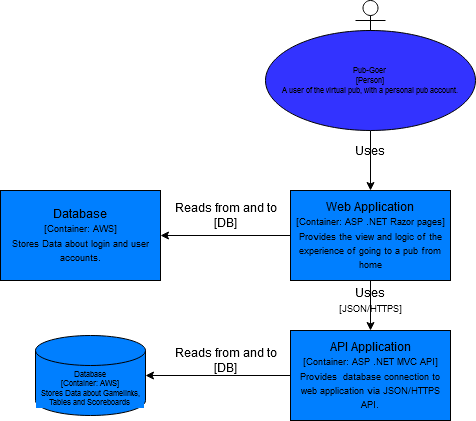

The diagram above was exported from draw.io. Its source (the exported page's mxGraphModel, read from the mxfile embedded in the PNG):
<mxGraphModel dx="1422" dy="791" grid="1" gridSize="10" guides="1" tooltips="1" connect="1" arrows="1" fold="1" page="1" pageScale="1" pageWidth="850" pageHeight="1100" math="0" shadow="0">
  <root>
    <mxCell id="wMP3cn83p-MF36USiIZS-0" />
    <mxCell id="wMP3cn83p-MF36USiIZS-1" parent="wMP3cn83p-MF36USiIZS-0" />
    <mxCell id="CGlUxF_f1n55STui91C8-0" style="edgeStyle=orthogonalEdgeStyle;rounded=0;orthogonalLoop=1;jettySize=auto;html=1;entryX=0.5;entryY=0;entryDx=0;entryDy=0;" edge="1" parent="wMP3cn83p-MF36USiIZS-1" source="CGlUxF_f1n55STui91C8-2" target="CGlUxF_f1n55STui91C8-7">
      <mxGeometry relative="1" as="geometry" />
    </mxCell>
    <mxCell id="CGlUxF_f1n55STui91C8-1" style="edgeStyle=orthogonalEdgeStyle;rounded=0;orthogonalLoop=1;jettySize=auto;html=1;exitX=0;exitY=0.5;exitDx=0;exitDy=0;entryX=1;entryY=0.5;entryDx=0;entryDy=0;" edge="1" parent="wMP3cn83p-MF36USiIZS-1" source="CGlUxF_f1n55STui91C8-2" target="CGlUxF_f1n55STui91C8-10">
      <mxGeometry relative="1" as="geometry" />
    </mxCell>
    <mxCell id="CGlUxF_f1n55STui91C8-2" value="&lt;div&gt;Web Application&lt;/div&gt;&lt;div&gt;&lt;font style=&quot;font-size: 9px&quot;&gt;[Container: ASP .NET Razor pages]&lt;/font&gt;&lt;/div&gt;&lt;div&gt;&lt;font style=&quot;font-size: 9px&quot;&gt;Provides the view and logic of the experience of going to a pub from home&lt;/font&gt;&lt;/div&gt;" style="rounded=0;whiteSpace=wrap;html=1;labelBackgroundColor=#007FFF;fillColor=#007FFF;" vertex="1" parent="wMP3cn83p-MF36USiIZS-1">
      <mxGeometry x="555" y="210" width="160" height="90" as="geometry" />
    </mxCell>
    <mxCell id="CGlUxF_f1n55STui91C8-3" style="edgeStyle=orthogonalEdgeStyle;rounded=0;orthogonalLoop=1;jettySize=auto;html=1;" edge="1" parent="wMP3cn83p-MF36USiIZS-1" target="CGlUxF_f1n55STui91C8-2">
      <mxGeometry relative="1" as="geometry">
        <mxPoint x="635" y="150" as="sourcePoint" />
      </mxGeometry>
    </mxCell>
    <mxCell id="CGlUxF_f1n55STui91C8-4" value="" style="shape=umlActor;verticalLabelPosition=bottom;verticalAlign=top;html=1;outlineConnect=0;labelBackgroundColor=#3333FF;fillColor=#FFFFFF;fontSize=8;labelBorderColor=#000000;" vertex="1" parent="wMP3cn83p-MF36USiIZS-1">
      <mxGeometry x="620" y="20" width="30" height="60" as="geometry" />
    </mxCell>
    <mxCell id="CGlUxF_f1n55STui91C8-5" value="Uses" style="text;html=1;strokeColor=none;fillColor=none;align=center;verticalAlign=middle;whiteSpace=wrap;rounded=0;" vertex="1" parent="wMP3cn83p-MF36USiIZS-1">
      <mxGeometry x="615" y="160" width="40" height="20" as="geometry" />
    </mxCell>
    <mxCell id="CGlUxF_f1n55STui91C8-6" style="edgeStyle=orthogonalEdgeStyle;rounded=0;orthogonalLoop=1;jettySize=auto;html=1;exitX=0;exitY=0.5;exitDx=0;exitDy=0;entryX=1;entryY=0.5;entryDx=0;entryDy=0;entryPerimeter=0;" edge="1" parent="wMP3cn83p-MF36USiIZS-1" source="CGlUxF_f1n55STui91C8-7" target="CGlUxF_f1n55STui91C8-12">
      <mxGeometry relative="1" as="geometry">
        <mxPoint x="420" y="395" as="targetPoint" />
        <Array as="points" />
      </mxGeometry>
    </mxCell>
    <mxCell id="CGlUxF_f1n55STui91C8-7" value="&lt;div&gt;API Application&lt;/div&gt;&lt;div&gt;&lt;font style=&quot;font-size: 9px&quot;&gt;[Container: ASP .NET MVC API]&lt;/font&gt;&lt;/div&gt;&lt;div&gt;&lt;font style=&quot;font-size: 9px&quot;&gt;Provides&amp;nbsp; database connection to web application via JSON/HTTPS API.&lt;/font&gt;&lt;/div&gt;" style="rounded=0;whiteSpace=wrap;html=1;labelBackgroundColor=#007FFF;fillColor=#007FFF;" vertex="1" parent="wMP3cn83p-MF36USiIZS-1">
      <mxGeometry x="555" y="350" width="160" height="90" as="geometry" />
    </mxCell>
    <mxCell id="CGlUxF_f1n55STui91C8-8" value="Uses&lt;br&gt;&lt;font style=&quot;font-size: 9px&quot;&gt;[JSON/HTTPS]&lt;/font&gt;" style="text;html=1;strokeColor=none;fillColor=none;align=center;verticalAlign=middle;whiteSpace=wrap;rounded=0;" vertex="1" parent="wMP3cn83p-MF36USiIZS-1">
      <mxGeometry x="615" y="310" width="40" height="20" as="geometry" />
    </mxCell>
    <mxCell id="CGlUxF_f1n55STui91C8-9" value="Reads from and to&lt;br&gt;[DB]" style="text;html=1;align=center;verticalAlign=middle;resizable=0;points=[];autosize=1;" vertex="1" parent="wMP3cn83p-MF36USiIZS-1">
      <mxGeometry x="435" y="365" width="110" height="30" as="geometry" />
    </mxCell>
    <mxCell id="CGlUxF_f1n55STui91C8-10" value="&lt;div&gt;Database&lt;/div&gt;&lt;div&gt;&lt;font style=&quot;font-size: 9px&quot;&gt;[Container: AWS]&lt;/font&gt;&lt;/div&gt;&lt;div&gt;&lt;font style=&quot;font-size: 9px&quot;&gt;Stores Data about login and user accounts.&lt;/font&gt;&lt;/div&gt;" style="rounded=0;whiteSpace=wrap;html=1;labelBackgroundColor=#007FFF;fillColor=#007FFF;" vertex="1" parent="wMP3cn83p-MF36USiIZS-1">
      <mxGeometry x="265" y="210" width="160" height="90" as="geometry" />
    </mxCell>
    <mxCell id="CGlUxF_f1n55STui91C8-11" value="Reads from and to&lt;br&gt;[DB]" style="text;html=1;align=center;verticalAlign=middle;resizable=0;points=[];autosize=1;" vertex="1" parent="wMP3cn83p-MF36USiIZS-1">
      <mxGeometry x="435" y="220" width="110" height="30" as="geometry" />
    </mxCell>
    <mxCell id="CGlUxF_f1n55STui91C8-12" value="&lt;div&gt;Database&lt;/div&gt;&lt;div&gt;[Container: AWS]&lt;/div&gt;&lt;div&gt;Stores Data about Gamelinks, Tables and Scoreboards&lt;br&gt;&lt;/div&gt;" style="shape=cylinder3;whiteSpace=wrap;html=1;boundedLbl=1;backgroundOutline=1;size=15;labelBackgroundColor=#007FFF;fillColor=#007FFF;gradientColor=none;fontSize=8;" vertex="1" parent="wMP3cn83p-MF36USiIZS-1">
      <mxGeometry x="300" y="355" width="110" height="80" as="geometry" />
    </mxCell>
    <mxCell id="ffpqgSNZHMMpU1pRI-Us-0" value="&lt;div style=&quot;font-size: 8px;&quot;&gt;&lt;span style=&quot;font-size: 8px;&quot;&gt;Pub-Goer&lt;/span&gt;&lt;/div&gt;&lt;div style=&quot;font-size: 8px;&quot;&gt;&lt;span style=&quot;font-size: 8px;&quot;&gt;[Person]&lt;/span&gt;&lt;/div&gt;&lt;div style=&quot;font-size: 8px;&quot;&gt;&lt;span style=&quot;font-size: 8px;&quot;&gt;A user of the virtual pub, with a personal pub account.&lt;br style=&quot;font-size: 8px;&quot;&gt;&lt;/span&gt; &lt;/div&gt;" style="ellipse;whiteSpace=wrap;html=1;labelBackgroundColor=#3333FF;fontSize=8;fillColor=#3333FF;" vertex="1" parent="wMP3cn83p-MF36USiIZS-1">
      <mxGeometry x="530" y="50" width="210" height="100" as="geometry" />
    </mxCell>
  </root>
</mxGraphModel>